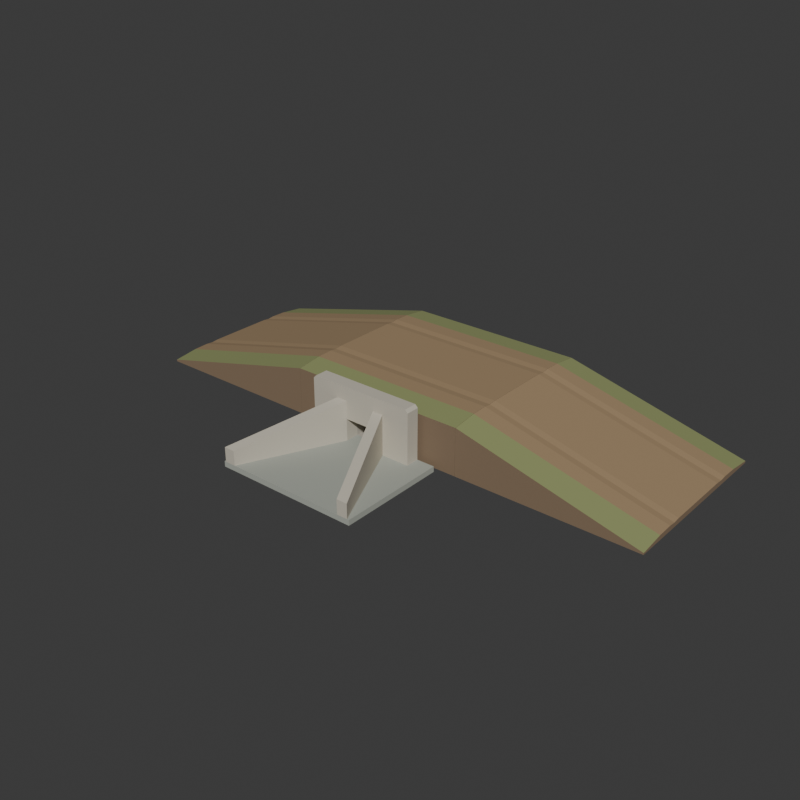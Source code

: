 # Source: source.blend  (saved by Blender 4.3.34; exported with 4.5.12 LTS)
import bpy
from mathutils import Matrix  # noqa: F401  (used for matrix-valued properties, if any)

bpy.ops.wm.read_factory_settings(use_empty=True)
scene = bpy.context.scene
scene.name = 'Scene'

# ---- collections
col_collection = bpy.data.collections.new('Collection'); scene.collection.children.link(col_collection)

# ---- materials (node trees are filled in below, after node groups)
mat_culvert__stone = bpy.data.materials.new('Culvert__stone')
mat_culvert__stone.diffuse_color = (0.43, 0.4, 0.34, 1.0)
mat_culvert__soil = bpy.data.materials.new('Culvert__soil')
mat_culvert__soil.diffuse_color = (0.23, 0.16, 0.1, 1.0)
mat_culvert__earth = bpy.data.materials.new('Culvert__earth')
mat_culvert__earth.diffuse_color = (0.34, 0.235, 0.13, 1.0)
mat_culvert__leaf = bpy.data.materials.new('Culvert__leaf')
mat_culvert__leaf.diffuse_color = (0.26, 0.29, 0.12, 1.0)
mat_grade__stone = bpy.data.materials.new('Grade__stone')
mat_grade__stone.diffuse_color = (0.34, 0.235, 0.13, 1.0)
mat_grade__leaf = bpy.data.materials.new('Grade__leaf')
mat_grade__leaf.diffuse_color = (0.26, 0.29, 0.12, 1.0)
mat_grade__soil = bpy.data.materials.new('Grade__soil')
mat_grade__soil.diffuse_color = (0.23, 0.16, 0.1, 1.0)
mat_headwall__apron_wornslate = bpy.data.materials.new('Headwall__Apron_WornSlate')
mat_headwall__apron_wornslate.diffuse_color = (0.38, 0.4, 0.35, 1.0)
mat_headwall__cutlimestone = bpy.data.materials.new('Headwall__CutLimestone')
mat_headwall__cutlimestone.diffuse_color = (0.55, 0.51, 0.42, 1.0)

# ---- material node trees
mat_culvert__stone.use_nodes = True; mat_culvert__stone.node_tree.nodes.clear()
_N = mat_culvert__stone.node_tree.nodes; _L = mat_culvert__stone.node_tree.links
n0 = _N.new('ShaderNodeBsdfPrincipled'); n0.name = 'Principled BSDF'; n0.location = (10, 300)
n0.inputs[0].default_value = (0.43, 0.4, 0.34, 1.0)
n0.inputs[2].default_value = 0.83
n1 = _N.new('ShaderNodeOutputMaterial'); n1.name = 'Material Output'; n1.location = (300, 300)
_L.new(n0.outputs[0], n1.inputs[0])
n1.is_active_output = True
mat_culvert__soil.use_nodes = True; mat_culvert__soil.node_tree.nodes.clear()
_N = mat_culvert__soil.node_tree.nodes; _L = mat_culvert__soil.node_tree.links
n0 = _N.new('ShaderNodeBsdfPrincipled'); n0.name = 'Principled BSDF'; n0.location = (10, 300)
n0.inputs[0].default_value = (0.23, 0.16, 0.1, 1.0)
n0.inputs[2].default_value = 0.83
n1 = _N.new('ShaderNodeOutputMaterial'); n1.name = 'Material Output'; n1.location = (300, 300)
_L.new(n0.outputs[0], n1.inputs[0])
n1.is_active_output = True
mat_culvert__earth.use_nodes = True; mat_culvert__earth.node_tree.nodes.clear()
_N = mat_culvert__earth.node_tree.nodes; _L = mat_culvert__earth.node_tree.links
n0 = _N.new('ShaderNodeBsdfPrincipled'); n0.name = 'Principled BSDF'; n0.location = (10, 300)
n0.inputs[0].default_value = (0.34, 0.235, 0.13, 1.0)
n0.inputs[2].default_value = 0.83
n1 = _N.new('ShaderNodeOutputMaterial'); n1.name = 'Material Output'; n1.location = (300, 300)
_L.new(n0.outputs[0], n1.inputs[0])
n1.is_active_output = True
mat_culvert__leaf.use_nodes = True; mat_culvert__leaf.node_tree.nodes.clear()
_N = mat_culvert__leaf.node_tree.nodes; _L = mat_culvert__leaf.node_tree.links
n0 = _N.new('ShaderNodeBsdfPrincipled'); n0.name = 'Principled BSDF'; n0.location = (10, 300)
n0.inputs[0].default_value = (0.26, 0.29, 0.12, 1.0)
n0.inputs[2].default_value = 0.83
n1 = _N.new('ShaderNodeOutputMaterial'); n1.name = 'Material Output'; n1.location = (300, 300)
_L.new(n0.outputs[0], n1.inputs[0])
n1.is_active_output = True
mat_grade__stone.use_nodes = True; mat_grade__stone.node_tree.nodes.clear()
_N = mat_grade__stone.node_tree.nodes; _L = mat_grade__stone.node_tree.links
n0 = _N.new('ShaderNodeBsdfPrincipled'); n0.name = 'Principled BSDF'; n0.location = (10, 300)
n0.inputs[0].default_value = (0.34, 0.235, 0.13, 1.0)
n0.inputs[2].default_value = 0.83
n1 = _N.new('ShaderNodeOutputMaterial'); n1.name = 'Material Output'; n1.location = (300, 300)
_L.new(n0.outputs[0], n1.inputs[0])
n1.is_active_output = True
mat_grade__leaf.use_nodes = True; mat_grade__leaf.node_tree.nodes.clear()
_N = mat_grade__leaf.node_tree.nodes; _L = mat_grade__leaf.node_tree.links
n0 = _N.new('ShaderNodeBsdfPrincipled'); n0.name = 'Principled BSDF'; n0.location = (10, 300)
n0.inputs[0].default_value = (0.26, 0.29, 0.12, 1.0)
n0.inputs[2].default_value = 0.83
n1 = _N.new('ShaderNodeOutputMaterial'); n1.name = 'Material Output'; n1.location = (300, 300)
_L.new(n0.outputs[0], n1.inputs[0])
n1.is_active_output = True
mat_grade__soil.use_nodes = True; mat_grade__soil.node_tree.nodes.clear()
_N = mat_grade__soil.node_tree.nodes; _L = mat_grade__soil.node_tree.links
n0 = _N.new('ShaderNodeBsdfPrincipled'); n0.name = 'Principled BSDF'; n0.location = (10, 300)
n0.inputs[0].default_value = (0.23, 0.16, 0.1, 1.0)
n0.inputs[2].default_value = 0.83
n1 = _N.new('ShaderNodeOutputMaterial'); n1.name = 'Material Output'; n1.location = (300, 300)
_L.new(n0.outputs[0], n1.inputs[0])
n1.is_active_output = True
mat_headwall__apron_wornslate.use_nodes = True; mat_headwall__apron_wornslate.node_tree.nodes.clear()
_N = mat_headwall__apron_wornslate.node_tree.nodes; _L = mat_headwall__apron_wornslate.node_tree.links
n0 = _N.new('ShaderNodeBsdfPrincipled'); n0.name = 'Principled BSDF'; n0.location = (10, 300)
n0.inputs[0].default_value = (0.38, 0.4, 0.35, 1.0)
n0.inputs[2].default_value = 0.9
n1 = _N.new('ShaderNodeOutputMaterial'); n1.name = 'Material Output'; n1.location = (300, 300)
_L.new(n0.outputs[0], n1.inputs[0])
n1.is_active_output = True
mat_headwall__cutlimestone.use_nodes = True; mat_headwall__cutlimestone.node_tree.nodes.clear()
_N = mat_headwall__cutlimestone.node_tree.nodes; _L = mat_headwall__cutlimestone.node_tree.links
n0 = _N.new('ShaderNodeBsdfPrincipled'); n0.name = 'Principled BSDF'; n0.location = (10, 300)
n0.inputs[0].default_value = (0.55, 0.51, 0.42, 1.0)
n0.inputs[2].default_value = 0.87
n1 = _N.new('ShaderNodeOutputMaterial'); n1.name = 'Material Output'; n1.location = (300, 300)
_L.new(n0.outputs[0], n1.inputs[0])
n1.is_active_output = True

# ---- world
world_world = bpy.data.worlds.new('World'); scene.world = world_world
world_world.use_nodes = True; world_world.node_tree.nodes.clear()
_N = world_world.node_tree.nodes; _L = world_world.node_tree.links
n0 = _N.new('ShaderNodeOutputWorld'); n0.name = 'World Output'; n0.location = (300, 300)
n1 = _N.new('ShaderNodeBackground'); n1.name = 'Background'; n1.location = (10, 300)
n1.inputs[0].default_value = (0.05088, 0.05088, 0.05088, 1.0)
_L.new(n1.outputs[0], n0.inputs[0])
n0.is_active_output = True
world_world.color = (0.05088, 0.05088, 0.05088)
world_world.sun_shadow_jitter_overblur = 0.0

# ---- meshes
me_roadculvert__village_stone_box_culvert_2m_01mesh = bpy.data.meshes.new('RoadCulvert__village-stone-box-culvert-2m-01Mesh')
me_roadculvert__village_stone_box_culvert_2m_01mesh.from_pydata([(-0.25, -0.46, 0.06), (-0.25, 1.66, 0.0), (-0.25, -0.46, 0.0), (-0.25, 1.66, 0.06), (0.25, 1.66, 0.0), (0.25, 1.66, 0.06), (0.25, -0.46, 0.0), (0.25, -0.46, 0.06), (-0.25, -0.46, 0.3), (-0.25, 1.66, 0.06), (-0.25, -0.46, 0.06), (-0.25, 1.66, 0.3), (-0.17, 1.66, 0.06), (-0.17, 1.66, 0.3), (-0.17, -0.46, 0.06), (-0.17, -0.46, 0.3), (0.17, -0.46, 0.3), (0.17, 1.66, 0.06), (0.17, -0.46, 0.06), (0.17, 1.66, 0.3), (0.25, 1.66, 0.06), (0.25, 1.66, 0.3), (0.25, -0.46, 0.06), (0.25, -0.46, 0.3), (-0.25, -0.46, 0.4), (-0.25, 1.66, 0.3), (-0.25, -0.46, 0.3), (-0.25, 1.66, 0.4), (0.25, 1.66, 0.3), (0.25, 1.66, 0.4), (0.25, -0.46, 0.3), (0.25, -0.46, 0.4), (-1.0, -0.4, 0.4), (-1.0, 1.6, 0.0), (-1.0, -0.4, 0.0), (-1.0, 1.6, 0.4), (-0.25, 1.6, 0.0), (-0.25, 1.6, 0.4), (-0.25, -0.4, 0.0), (-0.25, -0.4, 0.4), (0.25, -0.4, 0.4), (0.25, 1.6, 0.0), (0.25, -0.4, 0.0), (0.25, 1.6, 0.4), (1.0, 1.6, 0.0), (1.0, 1.6, 0.4), (1.0, -0.4, 0.0), (1.0, -0.4, 0.4), (1.0, -0.4, 0.52), (-1.0, -0.4, 0.52), (1.0, -0.12, 0.4), (1.0, -0.12, 0.555), (1.0, 0.06, 0.4), (1.0, 0.06, 0.56), (1.0, 0.14, 0.552), (1.0, 0.22, 0.4), (1.0, 0.22, 0.56), (1.0, 0.42, 0.56), (1.0, 0.42, 0.4), (1.0, 0.78, 0.56), (1.0, 0.78, 0.4), (1.0, 0.98, 0.56), (1.0, 0.98, 0.4), (1.0, 1.06, 0.552), (1.0, 1.14, 0.4), (1.0, 1.14, 0.56), (1.0, 1.32, 0.555), (1.0, 1.32, 0.4), (1.0, 1.6, 0.52), (-1.0, 1.6, 0.52), (-1.0, 1.32, 0.4), (-1.0, 1.32, 0.555), (-1.0, 1.14, 0.4), (-1.0, 1.14, 0.56), (-1.0, 1.06, 0.552), (-1.0, 0.98, 0.4), (-1.0, 0.98, 0.56), (-1.0, 0.78, 0.56), (-1.0, 0.78, 0.4), (-1.0, 0.42, 0.56), (-1.0, 0.42, 0.4), (-1.0, 0.22, 0.56), (-1.0, 0.22, 0.4), (-1.0, 0.14, 0.552), (-1.0, 0.06, 0.4), (-1.0, 0.06, 0.56), (-1.0, -0.12, 0.555), (-1.0, -0.12, 0.4), (0.0, 0.6, 0.4), (1.0, 0.14, 0.4), (1.0, 1.06, 0.4), (-1.0, 1.06, 0.4), (-1.0, 0.14, 0.4)], [], [(0, 1, 2), (3, 4, 1), (5, 6, 4), (7, 2, 6), (4, 2, 1), (3, 7, 5), (0, 3, 1), (3, 5, 4), (5, 7, 6), (7, 0, 2), (4, 6, 2), (3, 0, 7), (8, 9, 10), (11, 12, 9), (13, 14, 12), (15, 10, 14), (12, 10, 9), (11, 15, 13), (8, 11, 9), (11, 13, 12), (13, 15, 14), (15, 8, 10), (12, 14, 10), (11, 8, 15), (16, 17, 18), (19, 20, 17), (21, 22, 20), (23, 18, 22), (20, 18, 17), (19, 23, 21), (16, 19, 17), (19, 21, 20), (21, 23, 22), (23, 16, 18), (20, 22, 18), (19, 16, 23), (24, 25, 26), (27, 28, 25), (29, 30, 28), (31, 26, 30), (28, 26, 25), (27, 31, 29), (24, 27, 25), (27, 29, 28), (29, 31, 30), (31, 24, 26), (28, 30, 26), (27, 24, 31), (32, 33, 34), (35, 36, 33), (37, 38, 36), (39, 34, 38), (36, 34, 33), (35, 39, 37), (32, 35, 33), (35, 37, 36), (37, 39, 38), (39, 32, 34), (36, 38, 34), (35, 32, 39), (40, 41, 42), (43, 44, 41), (45, 46, 44), (47, 42, 46), (44, 42, 41), (43, 47, 45), (40, 43, 41), (43, 45, 44), (45, 47, 46), (47, 40, 42), (44, 46, 42), (43, 40, 47), (32, 48, 49), (48, 50, 51), (51, 52, 53), (52, 54, 53), (54, 55, 56), (55, 57, 56), (58, 59, 57), (60, 61, 59), (62, 63, 61), (63, 64, 65), (64, 66, 65), (67, 68, 66), (45, 69, 68), (69, 70, 71), (71, 72, 73), (72, 74, 73), (74, 75, 76), (75, 77, 76), (78, 79, 77), (80, 81, 79), (82, 83, 81), (83, 84, 85), (84, 86, 85), (87, 49, 86), (88, 47, 32), (88, 50, 47), (88, 52, 50), (88, 89, 52), (88, 55, 89), (88, 58, 55), (88, 60, 58), (88, 62, 60), (88, 90, 62), (88, 64, 90), (88, 67, 64), (88, 45, 67), (88, 35, 45), (88, 70, 35), (88, 72, 70), (88, 91, 72), (88, 75, 91), (88, 78, 75), (88, 80, 78), (88, 82, 80), (88, 92, 82), (88, 84, 92), (88, 87, 84), (88, 32, 87), (32, 47, 48), (48, 47, 50), (51, 50, 52), (52, 89, 54), (54, 89, 55), (55, 58, 57), (58, 60, 59), (60, 62, 61), (62, 90, 63), (63, 90, 64), (64, 67, 66), (67, 45, 68), (45, 35, 69), (69, 35, 70), (71, 70, 72), (72, 91, 74), (74, 91, 75), (75, 78, 77), (78, 80, 79), (80, 82, 81), (82, 92, 83), (83, 92, 84), (84, 87, 86), (87, 32, 49), (86, 51, 53), (86, 53, 85), (85, 53, 54), (85, 54, 83), (83, 54, 56), (83, 56, 81), (81, 56, 57), (81, 57, 79), (79, 57, 59), (79, 59, 77), (77, 59, 61), (77, 61, 76), (76, 61, 63), (76, 63, 74), (74, 63, 65), (74, 65, 73), (73, 65, 66), (73, 66, 71), (49, 48, 51), (49, 51, 86), (71, 66, 68), (71, 68, 69)])
me_roadculvert__village_stone_box_culvert_2m_01mesh.polygons.foreach_set('material_index', [0, 0, 0, 0, 0, 0, 0, 0, 0, 0, 0, 0, 0, 0, 0, 0, 0, 0, 0, 0, 0, 0, 0, 0, 0, 0, 0, 0, 0, 0, 0, 0, 0, 0, 0, 0, 0, 0, 0, 0, 0, 0, 0, 0, 0, 0, 0, 0, 1, 1, 1, 1, 1, 1, 1, 1, 1, 1, 1, 1, 1, 1, 1, 1, 1, 1, 1, 1, 1, 1, 1, 1, 1, 1, 1, 1, 1, 1, 1, 1, 1, 1, 1, 1, 1, 1, 1, 1, 1, 1, 1, 1, 1, 1, 1, 1, 1, 1, 1, 1, 1, 1, 1, 1, 1, 1, 1, 1, 1, 1, 1, 1, 1, 1, 1, 1, 1, 1, 1, 1, 1, 1, 1, 1, 1, 1, 1, 1, 1, 1, 1, 1, 1, 1, 1, 1, 1, 1, 1, 1, 1, 1, 1, 1, 2, 2, 2, 2, 2, 2, 2, 2, 2, 2, 2, 2, 2, 2, 2, 2, 2, 2, 3, 3, 3, 3])
me_roadculvert__village_stone_box_culvert_2m_01mesh.materials.append(mat_culvert__stone)
me_roadculvert__village_stone_box_culvert_2m_01mesh.materials.append(mat_culvert__soil)
me_roadculvert__village_stone_box_culvert_2m_01mesh.materials.append(mat_culvert__earth)
me_roadculvert__village_stone_box_culvert_2m_01mesh.materials.append(mat_culvert__leaf)
me_roadculvert__village_stone_box_culvert_2m_01mesh.materials.append(mat_grade__stone)
me_roadculvert__village_stone_box_culvert_2m_01mesh.materials.append(mat_grade__leaf)
me_roadculvert__village_stone_box_culvert_2m_01mesh.materials.append(mat_grade__soil)
me_roadculvert__village_stone_box_culvert_2m_01mesh.materials.append(mat_headwall__apron_wornslate)
me_roadculvert__village_stone_box_culvert_2m_01mesh.materials.append(mat_headwall__cutlimestone)
me_roadculvert__village_stone_box_culvert_2m_01mesh.update()
me_westgrade__village_soil_road_grade_2m_01mesh = bpy.data.meshes.new('WestGrade__village-soil-road-grade-2m-01Mesh')
me_westgrade__village_soil_road_grade_2m_01mesh.from_pydata([(-3.002, -0.12, 0.055), (-1.002, -0.12, 0.555), (-1.002, 0.06, 0.56), (-3.002, 0.06, 0.06), (-1.002, 0.14, 0.552), (-3.002, 0.14, 0.052), (-1.002, 0.22, 0.56), (-3.002, 0.22, 0.06), (-1.002, 0.42, 0.56), (-3.002, 0.42, 0.06), (-1.002, 0.78, 0.56), (-3.002, 0.78, 0.06), (-1.002, 0.98, 0.56), (-3.002, 0.98, 0.06), (-1.002, 1.06, 0.552), (-3.002, 1.06, 0.052), (-1.002, 1.14, 0.56), (-3.002, 1.14, 0.06), (-1.002, 1.32, 0.555), (-3.002, 1.32, 0.055), (-3.002, -0.4, 0.02), (-1.002, -0.4, 0.52), (-1.002, 1.6, 0.52), (-3.002, 1.6, 0.02), (-1.002, -0.4, 0.0), (-1.002, -0.12, 0.0), (-1.002, 0.06, 0.0), (-1.002, 0.22, 0.0), (-1.002, 0.42, 0.0), (-1.002, 0.78, 0.0), (-1.002, 0.98, 0.0), (-1.002, 1.14, 0.0), (-1.002, 1.32, 0.0), (-1.002, 1.6, 0.0), (-3.002, 1.32, 0.0), (-3.002, 1.14, 0.0), (-3.002, 0.98, 0.0), (-3.002, 0.78, 0.0), (-3.002, 0.42, 0.0), (-3.002, 0.22, 0.0), (-3.002, 0.06, 0.0), (-3.002, -0.12, 0.0), (-2.002, 0.6, 0.0), (-3.002, -0.4, 0.0), (-1.002, 0.14, 0.0), (-1.002, 1.06, 0.0), (-3.002, 1.6, 0.0), (-3.002, 1.06, 0.0), (-3.002, 0.14, 0.0)], [], [(0, 1, 2), (0, 2, 3), (3, 2, 4), (3, 4, 5), (5, 4, 6), (5, 6, 7), (7, 6, 8), (7, 8, 9), (9, 8, 10), (9, 10, 11), (11, 10, 12), (11, 12, 13), (13, 12, 14), (13, 14, 15), (15, 14, 16), (15, 16, 17), (17, 16, 18), (17, 18, 19), (20, 21, 1), (20, 1, 0), (19, 18, 22), (19, 22, 23), (20, 24, 21), (21, 25, 1), (1, 26, 2), (26, 4, 2), (4, 27, 6), (27, 8, 6), (28, 10, 8), (29, 12, 10), (30, 14, 12), (14, 31, 16), (31, 18, 16), (32, 22, 18), (33, 23, 22), (23, 34, 19), (19, 35, 17), (35, 15, 17), (15, 36, 13), (36, 11, 13), (37, 9, 11), (38, 7, 9), (39, 5, 7), (5, 40, 3), (40, 0, 3), (41, 20, 0), (42, 24, 43), (42, 25, 24), (42, 26, 25), (42, 44, 26), (42, 27, 44), (42, 28, 27), (42, 29, 28), (42, 30, 29), (42, 45, 30), (42, 31, 45), (42, 32, 31), (42, 33, 32), (42, 46, 33), (42, 34, 46), (42, 35, 34), (42, 47, 35), (42, 36, 47), (42, 37, 36), (42, 38, 37), (42, 39, 38), (42, 48, 39), (42, 40, 48), (42, 41, 40), (42, 43, 41), (20, 43, 24), (21, 24, 25), (1, 25, 26), (26, 44, 4), (4, 44, 27), (27, 28, 8), (28, 29, 10), (29, 30, 12), (30, 45, 14), (14, 45, 31), (31, 32, 18), (32, 33, 22), (33, 46, 23), (23, 46, 34), (19, 34, 35), (35, 47, 15), (15, 47, 36), (36, 37, 11), (37, 38, 9), (38, 39, 7), (39, 48, 5), (5, 48, 40), (40, 41, 0), (41, 43, 20)])
me_westgrade__village_soil_road_grade_2m_01mesh.polygons.foreach_set('material_index', [4, 4, 4, 4, 4, 4, 4, 4, 4, 4, 4, 4, 4, 4, 4, 4, 4, 4, 5, 5, 5, 5, 6, 6, 6, 6, 6, 6, 6, 6, 6, 6, 6, 6, 6, 6, 6, 6, 6, 6, 6, 6, 6, 6, 6, 6, 6, 6, 6, 6, 6, 6, 6, 6, 6, 6, 6, 6, 6, 6, 6, 6, 6, 6, 6, 6, 6, 6, 6, 6, 6, 6, 6, 6, 6, 6, 6, 6, 6, 6, 6, 6, 6, 6, 6, 6, 6, 6, 6, 6, 6, 6, 6, 6])
me_westgrade__village_soil_road_grade_2m_01mesh.materials.append(mat_culvert__stone)
me_westgrade__village_soil_road_grade_2m_01mesh.materials.append(mat_culvert__soil)
me_westgrade__village_soil_road_grade_2m_01mesh.materials.append(mat_culvert__earth)
me_westgrade__village_soil_road_grade_2m_01mesh.materials.append(mat_culvert__leaf)
me_westgrade__village_soil_road_grade_2m_01mesh.materials.append(mat_grade__stone)
me_westgrade__village_soil_road_grade_2m_01mesh.materials.append(mat_grade__leaf)
me_westgrade__village_soil_road_grade_2m_01mesh.materials.append(mat_grade__soil)
me_westgrade__village_soil_road_grade_2m_01mesh.materials.append(mat_headwall__apron_wornslate)
me_westgrade__village_soil_road_grade_2m_01mesh.materials.append(mat_headwall__cutlimestone)
me_westgrade__village_soil_road_grade_2m_01mesh.update()
me_eastgrade__village_soil_road_grade_2m_01mesh = bpy.data.meshes.new('EastGrade__village-soil-road-grade-2m-01Mesh')
me_eastgrade__village_soil_road_grade_2m_01mesh.from_pydata([(3.002, 1.32, 0.055), (1.002, 1.32, 0.555), (1.002, 1.14, 0.56), (3.002, 1.14, 0.06), (1.002, 1.06, 0.552), (3.002, 1.06, 0.052), (1.002, 0.98, 0.56), (3.002, 0.98, 0.06), (1.002, 0.78, 0.56), (3.002, 0.78, 0.06), (1.002, 0.42, 0.56), (3.002, 0.42, 0.06), (1.002, 0.22, 0.56), (3.002, 0.22, 0.06), (1.002, 0.14, 0.552), (3.002, 0.14, 0.052), (1.002, 0.06, 0.56), (3.002, 0.06, 0.06), (1.002, -0.12, 0.555), (3.002, -0.12, 0.055), (3.002, 1.6, 0.02), (1.002, 1.6, 0.52), (1.002, -0.4, 0.52), (3.002, -0.4, 0.02), (1.002, 1.6, 0.0), (1.002, 1.32, 0.0), (1.002, 1.14, 0.0), (1.002, 0.98, 0.0), (1.002, 0.78, 0.0), (1.002, 0.42, 0.0), (1.002, 0.22, 0.0), (1.002, 0.06, 0.0), (1.002, -0.12, 0.0), (1.002, -0.4, 0.0), (3.002, -0.12, 0.0), (3.002, 0.06, 0.0), (3.002, 0.22, 0.0), (3.002, 0.42, 0.0), (3.002, 0.78, 0.0), (3.002, 0.98, 0.0), (3.002, 1.14, 0.0), (3.002, 1.32, 0.0), (2.002, 0.6, 0.0), (3.002, 1.6, 0.0), (1.002, 1.06, 0.0), (1.002, 0.14, 0.0), (3.002, -0.4, 0.0), (3.002, 0.14, 0.0), (3.002, 1.06, 0.0)], [], [(0, 1, 2), (0, 2, 3), (3, 2, 4), (3, 4, 5), (5, 4, 6), (5, 6, 7), (7, 6, 8), (7, 8, 9), (9, 8, 10), (9, 10, 11), (11, 10, 12), (11, 12, 13), (13, 12, 14), (13, 14, 15), (15, 14, 16), (15, 16, 17), (17, 16, 18), (17, 18, 19), (20, 21, 1), (20, 1, 0), (19, 18, 22), (19, 22, 23), (20, 24, 21), (21, 25, 1), (1, 26, 2), (26, 4, 2), (4, 27, 6), (27, 8, 6), (28, 10, 8), (29, 12, 10), (30, 14, 12), (14, 31, 16), (31, 18, 16), (32, 22, 18), (33, 23, 22), (23, 34, 19), (19, 35, 17), (35, 15, 17), (15, 36, 13), (36, 11, 13), (37, 9, 11), (38, 7, 9), (39, 5, 7), (5, 40, 3), (40, 0, 3), (41, 20, 0), (42, 24, 43), (42, 25, 24), (42, 26, 25), (42, 44, 26), (42, 27, 44), (42, 28, 27), (42, 29, 28), (42, 30, 29), (42, 45, 30), (42, 31, 45), (42, 32, 31), (42, 33, 32), (42, 46, 33), (42, 34, 46), (42, 35, 34), (42, 47, 35), (42, 36, 47), (42, 37, 36), (42, 38, 37), (42, 39, 38), (42, 48, 39), (42, 40, 48), (42, 41, 40), (42, 43, 41), (20, 43, 24), (21, 24, 25), (1, 25, 26), (26, 44, 4), (4, 44, 27), (27, 28, 8), (28, 29, 10), (29, 30, 12), (30, 45, 14), (14, 45, 31), (31, 32, 18), (32, 33, 22), (33, 46, 23), (23, 46, 34), (19, 34, 35), (35, 47, 15), (15, 47, 36), (36, 37, 11), (37, 38, 9), (38, 39, 7), (39, 48, 5), (5, 48, 40), (40, 41, 0), (41, 43, 20)])
me_eastgrade__village_soil_road_grade_2m_01mesh.polygons.foreach_set('material_index', [4, 4, 4, 4, 4, 4, 4, 4, 4, 4, 4, 4, 4, 4, 4, 4, 4, 4, 5, 5, 5, 5, 6, 6, 6, 6, 6, 6, 6, 6, 6, 6, 6, 6, 6, 6, 6, 6, 6, 6, 6, 6, 6, 6, 6, 6, 6, 6, 6, 6, 6, 6, 6, 6, 6, 6, 6, 6, 6, 6, 6, 6, 6, 6, 6, 6, 6, 6, 6, 6, 6, 6, 6, 6, 6, 6, 6, 6, 6, 6, 6, 6, 6, 6, 6, 6, 6, 6, 6, 6, 6, 6, 6, 6])
me_eastgrade__village_soil_road_grade_2m_01mesh.materials.append(mat_culvert__stone)
me_eastgrade__village_soil_road_grade_2m_01mesh.materials.append(mat_culvert__soil)
me_eastgrade__village_soil_road_grade_2m_01mesh.materials.append(mat_culvert__earth)
me_eastgrade__village_soil_road_grade_2m_01mesh.materials.append(mat_culvert__leaf)
me_eastgrade__village_soil_road_grade_2m_01mesh.materials.append(mat_grade__stone)
me_eastgrade__village_soil_road_grade_2m_01mesh.materials.append(mat_grade__leaf)
me_eastgrade__village_soil_road_grade_2m_01mesh.materials.append(mat_grade__soil)
me_eastgrade__village_soil_road_grade_2m_01mesh.materials.append(mat_headwall__apron_wornslate)
me_eastgrade__village_soil_road_grade_2m_01mesh.materials.append(mat_headwall__cutlimestone)
me_eastgrade__village_soil_road_grade_2m_01mesh.update()
me_frontheadwall__wholegroundedinletapronmesh = bpy.data.meshes.new('FrontHeadwall__WholeGroundedInletApronMesh')
me_frontheadwall__wholegroundedinletapronmesh.from_pydata([(-0.8, -1.66, 0.0), (-0.8, -0.46, 0.0), (0.8, -0.46, 0.0), (0.8, -1.66, 0.0), (-0.8, -1.66, 0.06), (0.8, -1.66, 0.06), (0.8, -0.46, 0.06), (-0.8, -0.46, 0.06)], [], [(0, 1, 2), (0, 2, 3), (4, 5, 6), (4, 6, 7), (0, 3, 5), (0, 5, 4), (1, 7, 6), (1, 6, 2), (0, 4, 7), (0, 7, 1), (3, 2, 6), (3, 6, 5)])
me_frontheadwall__wholegroundedinletapronmesh.polygons.foreach_set('material_index', [7, 7, 7, 7, 7, 7, 7, 7, 7, 7, 7, 7])
me_frontheadwall__wholegroundedinletapronmesh.materials.append(mat_culvert__stone)
me_frontheadwall__wholegroundedinletapronmesh.materials.append(mat_culvert__soil)
me_frontheadwall__wholegroundedinletapronmesh.materials.append(mat_culvert__earth)
me_frontheadwall__wholegroundedinletapronmesh.materials.append(mat_culvert__leaf)
me_frontheadwall__wholegroundedinletapronmesh.materials.append(mat_grade__stone)
me_frontheadwall__wholegroundedinletapronmesh.materials.append(mat_grade__leaf)
me_frontheadwall__wholegroundedinletapronmesh.materials.append(mat_grade__soil)
me_frontheadwall__wholegroundedinletapronmesh.materials.append(mat_headwall__apron_wornslate)
me_frontheadwall__wholegroundedinletapronmesh.materials.append(mat_headwall__cutlimestone)
me_frontheadwall__wholegroundedinletapronmesh.update()
me_frontheadwall__wholepiercedculvertheadwallmesh = bpy.data.meshes.new('FrontHeadwall__WholePiercedCulvertHeadwallMesh')
me_frontheadwall__wholepiercedculvertheadwallmesh.from_pydata([(-0.6, -0.61, 0.62), (-0.6, -0.61, 0.06), (-0.17, -0.61, 0.06), (-0.17, -0.46, 0.06), (-0.6, -0.46, 0.06), (-0.6, -0.46, 0.62), (-0.17, -0.61, 0.3), (-0.17, -0.46, 0.3), (0.17, -0.61, 0.3), (0.17, -0.46, 0.3), (0.17, -0.61, 0.06), (0.6, -0.61, 0.06), (0.6, -0.46, 0.06), (0.17, -0.46, 0.06), (0.6, -0.61, 0.62), (0.6, -0.46, 0.62), (0.57, -0.61, 0.65), (0.57, -0.46, 0.65), (-0.57, -0.61, 0.65), (-0.57, -0.46, 0.65)], [], [(0, 1, 2), (3, 4, 5), (0, 2, 6), (7, 3, 5), (0, 6, 8), (9, 7, 5), (8, 10, 11), (12, 13, 9), (8, 11, 14), (15, 12, 9), (0, 8, 14), (15, 9, 5), (0, 14, 16), (17, 15, 5), (16, 18, 0), (5, 19, 17), (1, 3, 2), (1, 4, 3), (2, 7, 6), (2, 3, 7), (6, 9, 8), (6, 7, 9), (8, 13, 10), (8, 9, 13), (10, 12, 11), (10, 13, 12), (11, 15, 14), (11, 12, 15), (14, 17, 16), (14, 15, 17), (16, 19, 18), (16, 17, 19), (18, 5, 0), (18, 19, 5), (0, 4, 1), (0, 5, 4)])
me_frontheadwall__wholepiercedculvertheadwallmesh.polygons.foreach_set('material_index', [8, 8, 8, 8, 8, 8, 8, 8, 8, 8, 8, 8, 8, 8, 8, 8, 8, 8, 8, 8, 8, 8, 8, 8, 8, 8, 8, 8, 8, 8, 8, 8, 8, 8, 8, 8])
me_frontheadwall__wholepiercedculvertheadwallmesh.materials.append(mat_culvert__stone)
me_frontheadwall__wholepiercedculvertheadwallmesh.materials.append(mat_culvert__soil)
me_frontheadwall__wholepiercedculvertheadwallmesh.materials.append(mat_culvert__earth)
me_frontheadwall__wholepiercedculvertheadwallmesh.materials.append(mat_culvert__leaf)
me_frontheadwall__wholepiercedculvertheadwallmesh.materials.append(mat_grade__stone)
me_frontheadwall__wholepiercedculvertheadwallmesh.materials.append(mat_grade__leaf)
me_frontheadwall__wholepiercedculvertheadwallmesh.materials.append(mat_grade__soil)
me_frontheadwall__wholepiercedculvertheadwallmesh.materials.append(mat_headwall__apron_wornslate)
me_frontheadwall__wholepiercedculvertheadwallmesh.materials.append(mat_headwall__cutlimestone)
me_frontheadwall__wholepiercedculvertheadwallmesh.update()
me_frontheadwall__wholerisingflaredwing_1mesh = bpy.data.meshes.new('FrontHeadwall__WholeRisingFlaredWing-1Mesh')
me_frontheadwall__wholerisingflaredwing_1mesh.from_pydata([(-0.66, -1.66, 0.06), (-0.66, -1.66, 0.22), (-0.78, -1.66, 0.22), (-0.78, -1.66, 0.06), (-0.17, -0.61, 0.06), (-0.29, -0.61, 0.06), (-0.29, -0.61, 0.5), (-0.17, -0.61, 0.5)], [], [(0, 1, 2), (0, 2, 3), (4, 5, 6), (4, 6, 7), (0, 3, 5), (0, 5, 4), (3, 2, 6), (3, 6, 5), (2, 1, 7), (2, 7, 6), (1, 0, 4), (1, 4, 7)])
me_frontheadwall__wholerisingflaredwing_1mesh.polygons.foreach_set('material_index', [8, 8, 8, 8, 8, 8, 8, 8, 8, 8, 8, 8])
me_frontheadwall__wholerisingflaredwing_1mesh.materials.append(mat_culvert__stone)
me_frontheadwall__wholerisingflaredwing_1mesh.materials.append(mat_culvert__soil)
me_frontheadwall__wholerisingflaredwing_1mesh.materials.append(mat_culvert__earth)
me_frontheadwall__wholerisingflaredwing_1mesh.materials.append(mat_culvert__leaf)
me_frontheadwall__wholerisingflaredwing_1mesh.materials.append(mat_grade__stone)
me_frontheadwall__wholerisingflaredwing_1mesh.materials.append(mat_grade__leaf)
me_frontheadwall__wholerisingflaredwing_1mesh.materials.append(mat_grade__soil)
me_frontheadwall__wholerisingflaredwing_1mesh.materials.append(mat_headwall__apron_wornslate)
me_frontheadwall__wholerisingflaredwing_1mesh.materials.append(mat_headwall__cutlimestone)
me_frontheadwall__wholerisingflaredwing_1mesh.update()
me_frontheadwall__wholerisingflaredwing1mesh = bpy.data.meshes.new('FrontHeadwall__WholeRisingFlaredWing1Mesh')
me_frontheadwall__wholerisingflaredwing1mesh.from_pydata([(0.66, -1.66, 0.06), (0.78, -1.66, 0.22), (0.66, -1.66, 0.22), (0.78, -1.66, 0.06), (0.17, -0.61, 0.06), (0.29, -0.61, 0.5), (0.29, -0.61, 0.06), (0.17, -0.61, 0.5)], [], [(0, 1, 2), (0, 3, 1), (4, 5, 6), (4, 7, 5), (0, 6, 3), (0, 4, 6), (3, 5, 1), (3, 6, 5), (1, 7, 2), (1, 5, 7), (2, 4, 0), (2, 7, 4)])
me_frontheadwall__wholerisingflaredwing1mesh.polygons.foreach_set('material_index', [8, 8, 8, 8, 8, 8, 8, 8, 8, 8, 8, 8])
me_frontheadwall__wholerisingflaredwing1mesh.materials.append(mat_culvert__stone)
me_frontheadwall__wholerisingflaredwing1mesh.materials.append(mat_culvert__soil)
me_frontheadwall__wholerisingflaredwing1mesh.materials.append(mat_culvert__earth)
me_frontheadwall__wholerisingflaredwing1mesh.materials.append(mat_culvert__leaf)
me_frontheadwall__wholerisingflaredwing1mesh.materials.append(mat_grade__stone)
me_frontheadwall__wholerisingflaredwing1mesh.materials.append(mat_grade__leaf)
me_frontheadwall__wholerisingflaredwing1mesh.materials.append(mat_grade__soil)
me_frontheadwall__wholerisingflaredwing1mesh.materials.append(mat_headwall__apron_wornslate)
me_frontheadwall__wholerisingflaredwing1mesh.materials.append(mat_headwall__cutlimestone)
me_frontheadwall__wholerisingflaredwing1mesh.update()

# ---- objects
ob_roadculvert__village_stone_box_culvert_2m_01 = bpy.data.objects.new('RoadCulvert__village-stone-box-culvert-2m-01', me_roadculvert__village_stone_box_culvert_2m_01mesh)
ob_westgrade__village_soil_road_grade_2m_01 = bpy.data.objects.new('WestGrade__village-soil-road-grade-2m-01', me_westgrade__village_soil_road_grade_2m_01mesh)
ob_eastgrade__village_soil_road_grade_2m_01 = bpy.data.objects.new('EastGrade__village-soil-road-grade-2m-01', me_eastgrade__village_soil_road_grade_2m_01mesh)
ob_frontheadwall__wholegroundedinletapron = bpy.data.objects.new('FrontHeadwall__WholeGroundedInletApron', me_frontheadwall__wholegroundedinletapronmesh)
ob_frontheadwall__wholepiercedculvertheadwall = bpy.data.objects.new('FrontHeadwall__WholePiercedCulvertHeadwall', me_frontheadwall__wholepiercedculvertheadwallmesh)
ob_frontheadwall__wholerisingflaredwing_1 = bpy.data.objects.new('FrontHeadwall__WholeRisingFlaredWing-1', me_frontheadwall__wholerisingflaredwing_1mesh)
ob_frontheadwall__wholerisingflaredwing1 = bpy.data.objects.new('FrontHeadwall__WholeRisingFlaredWing1', me_frontheadwall__wholerisingflaredwing1mesh)
ob_roadculvert_completesourceassembly = bpy.data.objects.new('RoadCulvert_CompleteSourceAssembly', None)
ob_westgrade_completesourceassembly = bpy.data.objects.new('WestGrade_CompleteSourceAssembly', None)
ob_eastgrade_completesourceassembly = bpy.data.objects.new('EastGrade_CompleteSourceAssembly', None)
ob_frontheadwall_completesourceassembly = bpy.data.objects.new('FrontHeadwall_CompleteSourceAssembly', None)

# ---- transforms, parenting, visibility, modifiers, constraints
ob_roadculvert__village_stone_box_culvert_2m_01.parent = ob_roadculvert_completesourceassembly
ob_roadculvert__village_stone_box_culvert_2m_01.location = (0.0, 0.0, 0.0)
ob_westgrade__village_soil_road_grade_2m_01.parent = ob_westgrade_completesourceassembly
ob_westgrade__village_soil_road_grade_2m_01.location = (0.0, 0.0, 0.0)
ob_eastgrade__village_soil_road_grade_2m_01.parent = ob_eastgrade_completesourceassembly
ob_eastgrade__village_soil_road_grade_2m_01.location = (0.0, 0.0, 0.0)
ob_frontheadwall__wholegroundedinletapron.parent = ob_frontheadwall_completesourceassembly
ob_frontheadwall__wholegroundedinletapron.location = (0.0, 0.0, 0.0)
ob_frontheadwall__wholepiercedculvertheadwall.parent = ob_frontheadwall_completesourceassembly
ob_frontheadwall__wholepiercedculvertheadwall.location = (0.0, 0.0, 0.0)
ob_frontheadwall__wholerisingflaredwing_1.parent = ob_frontheadwall_completesourceassembly
ob_frontheadwall__wholerisingflaredwing_1.location = (0.0, 0.0, 0.0)
ob_frontheadwall__wholerisingflaredwing1.parent = ob_frontheadwall_completesourceassembly
ob_frontheadwall__wholerisingflaredwing1.location = (0.0, 0.0, 0.0)
ob_roadculvert_completesourceassembly.location = (0.0, 0.0, 0.0)
ob_westgrade_completesourceassembly.location = (0.0, 0.0, 0.0)
ob_eastgrade_completesourceassembly.location = (0.0, 0.0, 0.0)
ob_frontheadwall_completesourceassembly.location = (0.0, 0.0, 0.0)

# ---- collection membership
scene.collection.objects.link(ob_roadculvert__village_stone_box_culvert_2m_01)
scene.collection.objects.link(ob_westgrade__village_soil_road_grade_2m_01)
scene.collection.objects.link(ob_eastgrade__village_soil_road_grade_2m_01)
scene.collection.objects.link(ob_frontheadwall__wholegroundedinletapron)
scene.collection.objects.link(ob_frontheadwall__wholepiercedculvertheadwall)
scene.collection.objects.link(ob_frontheadwall__wholerisingflaredwing_1)
scene.collection.objects.link(ob_frontheadwall__wholerisingflaredwing1)
scene.collection.objects.link(ob_roadculvert_completesourceassembly)
scene.collection.objects.link(ob_westgrade_completesourceassembly)
scene.collection.objects.link(ob_eastgrade_completesourceassembly)
scene.collection.objects.link(ob_frontheadwall_completesourceassembly)

# ---- scene / render settings (as saved in the file)
scene.frame_start = 1; scene.frame_end = 250; scene.frame_set(1)
scene.render.engine = 'CYCLES'
scene.render.resolution_x = 640
scene.render.resolution_y = 640
scene.render.use_compositing = False
scene.cycles.use_denoising = False
scene.cycles.samples = 128
scene.cycles.use_adaptive_sampling = False
bpy.context.view_layer.update()

# ---- added for rendering (the .blend has no active camera and no usable light): camera, sun
cam_auto = bpy.data.cameras.new('AutoCamera')
cam_auto.lens = 50.0
cam_auto.sensor_width = 36.0
cam_auto.clip_end = 1000.0
ob_auto_camera = bpy.data.objects.new('AutoCamera', cam_auto)
scene.collection.objects.link(ob_auto_camera)
ob_auto_camera.location = (6.37619, -7.65143, 5.42596)
ob_auto_camera.rotation_euler = (1.09748, -7.21219e-08, 0.694738)
scene.camera = ob_auto_camera
light_auto_sun = bpy.data.lights.new('AutoSun', 'SUN')
light_auto_sun.energy = 3.0
light_auto_sun.angle = 0.0523599
ob_auto_sun = bpy.data.objects.new('AutoSun', light_auto_sun)
scene.collection.objects.link(ob_auto_sun)
ob_auto_sun.rotation_euler = (0.872665, 0.174533, 0.523599)
bpy.context.view_layer.update()
